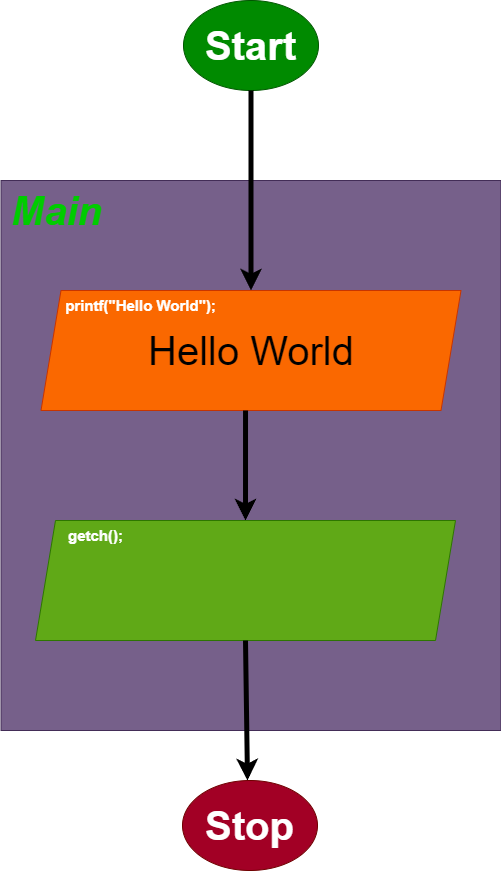

The diagram above was exported from draw.io. Its source (the exported page's mxGraphModel, read from the mxfile embedded in the PNG):
<mxGraphModel dx="643" dy="500" grid="1" gridSize="10" guides="1" tooltips="1" connect="1" arrows="1" fold="1" page="1" pageScale="1" pageWidth="850" pageHeight="1100" math="0" shadow="0">
  <root>
    <mxCell id="0" />
    <mxCell id="1" parent="0" />
    <mxCell id="7" value="&lt;b&gt;&lt;font style=&quot;font-size: 40px;&quot;&gt;Start&lt;/font&gt;&lt;/b&gt;" style="ellipse;whiteSpace=wrap;html=1;fontSize=30;fillColor=#008a00;fontColor=#ffffff;strokeColor=#005700;" parent="1" vertex="1">
      <mxGeometry x="358" y="30" width="135" height="90" as="geometry" />
    </mxCell>
    <mxCell id="13" value="" style="rounded=0;whiteSpace=wrap;html=1;fontSize=40;" parent="1" vertex="1">
      <mxGeometry x="390" y="300" width="120" height="60" as="geometry" />
    </mxCell>
    <mxCell id="14" value="" style="rounded=0;whiteSpace=wrap;html=1;fontSize=40;fillColor=#76608a;strokeColor=#432D57;fontColor=#ffffff;" parent="1" vertex="1">
      <mxGeometry x="175.5" y="210" width="500" height="550" as="geometry" />
    </mxCell>
    <mxCell id="15" value="&lt;i&gt;&lt;b&gt;&lt;font color=&quot;#00cc00&quot;&gt;Main&lt;/font&gt;&lt;/b&gt;&lt;/i&gt;" style="text;html=1;align=center;verticalAlign=middle;resizable=0;points=[];autosize=1;strokeColor=none;fillColor=none;fontSize=40;" parent="1" vertex="1">
      <mxGeometry x="175.5" y="210" width="110" height="60" as="geometry" />
    </mxCell>
    <mxCell id="27" value="" style="endArrow=classic;html=1;strokeWidth=5;fontSize=40;fontColor=#00CC00;exitX=0.5;exitY=1;exitDx=0;exitDy=0;" parent="1" source="7" edge="1">
      <mxGeometry width="50" height="50" relative="1" as="geometry">
        <mxPoint x="430" y="140" as="sourcePoint" />
        <mxPoint x="425.5" y="320" as="targetPoint" />
      </mxGeometry>
    </mxCell>
    <mxCell id="28" value="Hello World" style="shape=parallelogram;perimeter=parallelogramPerimeter;whiteSpace=wrap;html=1;fixedSize=1;fontSize=40;fontColor=#000000;fillColor=#fa6800;strokeColor=#C73500;" parent="1" vertex="1">
      <mxGeometry x="215.5" y="320" width="420" height="120" as="geometry" />
    </mxCell>
    <mxCell id="29" value="" style="endArrow=classic;html=1;strokeWidth=5;fontSize=40;fontColor=#00CC00;exitX=0.487;exitY=1;exitDx=0;exitDy=0;exitPerimeter=0;" parent="1" source="28" target="30" edge="1">
      <mxGeometry width="50" height="50" relative="1" as="geometry">
        <mxPoint x="426" y="450" as="sourcePoint" />
        <mxPoint x="790" y="520" as="targetPoint" />
      </mxGeometry>
    </mxCell>
    <mxCell id="30" value="" style="shape=parallelogram;perimeter=parallelogramPerimeter;whiteSpace=wrap;html=1;fixedSize=1;fontSize=40;fontColor=#ffffff;fillColor=#60a917;strokeColor=#2D7600;" parent="1" vertex="1">
      <mxGeometry x="210" y="550" width="420" height="120" as="geometry" />
    </mxCell>
    <mxCell id="31" value="" style="endArrow=classic;html=1;strokeWidth=5;fontSize=40;fontColor=#00CC00;exitX=0.5;exitY=1;exitDx=0;exitDy=0;" parent="1" source="30" edge="1">
      <mxGeometry width="50" height="50" relative="1" as="geometry">
        <mxPoint x="417.58" y="700" as="sourcePoint" />
        <mxPoint x="422" y="810" as="targetPoint" />
      </mxGeometry>
    </mxCell>
    <mxCell id="32" value="&lt;b&gt;&lt;font style=&quot;font-size: 40px;&quot;&gt;Stop&lt;br&gt;&lt;/font&gt;&lt;/b&gt;" style="ellipse;whiteSpace=wrap;html=1;fontSize=30;fillColor=#a20025;fontColor=#ffffff;strokeColor=#6F0000;" parent="1" vertex="1">
      <mxGeometry x="357" y="810" width="135" height="90" as="geometry" />
    </mxCell>
    <mxCell id="33" value="&lt;font color=&quot;#ffffff&quot; size=&quot;1&quot;&gt;&lt;b style=&quot;font-size: 15px;&quot;&gt;printf(&quot;Hello World&quot;);&lt;/b&gt;&lt;/font&gt;" style="text;html=1;align=center;verticalAlign=middle;resizable=0;points=[];autosize=1;" vertex="1" parent="1">
      <mxGeometry x="230" y="320" width="170" height="30" as="geometry" />
    </mxCell>
    <mxCell id="35" value="&lt;font color=&quot;#ffffff&quot; size=&quot;1&quot;&gt;&lt;b style=&quot;font-size: 15px;&quot;&gt;getch();&lt;/b&gt;&lt;/font&gt;" style="text;html=1;align=center;verticalAlign=middle;resizable=0;points=[];autosize=1;" vertex="1" parent="1">
      <mxGeometry x="230" y="550" width="80" height="30" as="geometry" />
    </mxCell>
  </root>
</mxGraphModel>